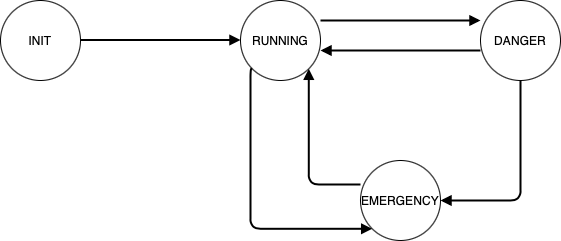

The diagram above was exported from draw.io. Its source (the exported page's mxGraphModel, read from the mxfile embedded in the PNG):
<mxGraphModel dx="946" dy="648" grid="1" gridSize="10" guides="1" tooltips="1" connect="1" arrows="1" fold="1" page="1" pageScale="1" pageWidth="1169" pageHeight="827" background="#ffffff" math="0" shadow="0">
  <root>
    <mxCell id="0" />
    <mxCell id="1" parent="0" />
    <mxCell id="OQUiqP25pDXN-5K6docL-1" value="INIT" style="ellipse;whiteSpace=wrap;html=1;aspect=fixed;" vertex="1" parent="1">
      <mxGeometry x="304" y="293" width="80" height="80" as="geometry" />
    </mxCell>
    <mxCell id="OQUiqP25pDXN-5K6docL-2" value="RUNNING" style="ellipse;whiteSpace=wrap;html=1;aspect=fixed;" vertex="1" parent="1">
      <mxGeometry x="544" y="293" width="80" height="80" as="geometry" />
    </mxCell>
    <mxCell id="OQUiqP25pDXN-5K6docL-3" value="DANGER" style="ellipse;whiteSpace=wrap;html=1;aspect=fixed;" vertex="1" parent="1">
      <mxGeometry x="784" y="293" width="80" height="80" as="geometry" />
    </mxCell>
    <mxCell id="OQUiqP25pDXN-5K6docL-4" value="EMERGENCY" style="ellipse;whiteSpace=wrap;html=1;aspect=fixed;" vertex="1" parent="1">
      <mxGeometry x="664" y="453" width="80" height="80" as="geometry" />
    </mxCell>
    <mxCell id="OQUiqP25pDXN-5K6docL-7" value="name" style="endArrow=block;endFill=1;edgeStyle=orthogonalEdgeStyle;align=left;verticalAlign=top;rounded=1;fontColor=none;labelBackgroundColor=default;html=1;noLabel=1;strokeWidth=2;" edge="1" parent="1">
      <mxGeometry x="-1" relative="1" as="geometry">
        <mxPoint x="624" y="313" as="sourcePoint" />
        <mxPoint x="784" y="313" as="targetPoint" />
      </mxGeometry>
    </mxCell>
    <mxCell id="OQUiqP25pDXN-5K6docL-10" value="name" style="endArrow=block;endFill=1;edgeStyle=orthogonalEdgeStyle;align=left;verticalAlign=top;rounded=1;fontColor=none;labelBackgroundColor=default;html=1;noLabel=1;strokeWidth=2;" edge="1" parent="1">
      <mxGeometry x="-1" relative="1" as="geometry">
        <mxPoint x="384" y="332.5" as="sourcePoint" />
        <mxPoint x="544" y="332.5" as="targetPoint" />
      </mxGeometry>
    </mxCell>
    <mxCell id="OQUiqP25pDXN-5K6docL-12" value="name" style="endArrow=block;endFill=1;edgeStyle=orthogonalEdgeStyle;align=left;verticalAlign=top;rounded=1;fontColor=none;labelBackgroundColor=default;html=1;noLabel=1;entryX=0;entryY=1;entryDx=0;entryDy=0;exitX=0;exitY=1;exitDx=0;exitDy=0;strokeWidth=2;" edge="1" parent="1" source="OQUiqP25pDXN-5K6docL-2" target="OQUiqP25pDXN-5K6docL-4">
      <mxGeometry x="-1" relative="1" as="geometry">
        <mxPoint x="584" y="373" as="sourcePoint" />
        <mxPoint x="744" y="373" as="targetPoint" />
        <Array as="points">
          <mxPoint x="554" y="361" />
          <mxPoint x="554" y="521" />
        </Array>
      </mxGeometry>
    </mxCell>
    <mxCell id="OQUiqP25pDXN-5K6docL-14" value="name" style="endArrow=block;endFill=1;edgeStyle=orthogonalEdgeStyle;align=left;verticalAlign=top;rounded=1;fontColor=none;labelBackgroundColor=default;html=1;noLabel=1;exitX=0.5;exitY=1;exitDx=0;exitDy=0;entryX=1;entryY=0.5;entryDx=0;entryDy=0;strokeWidth=2;" edge="1" parent="1" source="OQUiqP25pDXN-5K6docL-3" target="OQUiqP25pDXN-5K6docL-4">
      <mxGeometry x="-1" relative="1" as="geometry">
        <mxPoint x="654" y="343" as="sourcePoint" />
        <mxPoint x="814" y="343" as="targetPoint" />
      </mxGeometry>
    </mxCell>
    <mxCell id="OQUiqP25pDXN-5K6docL-16" value="name" style="endArrow=block;endFill=1;edgeStyle=orthogonalEdgeStyle;align=left;verticalAlign=top;rounded=1;fontColor=none;labelBackgroundColor=default;html=1;noLabel=1;exitX=0;exitY=0.3;exitDx=0;exitDy=0;exitPerimeter=0;entryX=1;entryY=1;entryDx=0;entryDy=0;strokeWidth=2;" edge="1" parent="1" source="OQUiqP25pDXN-5K6docL-4" target="OQUiqP25pDXN-5K6docL-2">
      <mxGeometry x="-1" relative="1" as="geometry">
        <mxPoint x="664" y="353" as="sourcePoint" />
        <mxPoint x="824" y="353" as="targetPoint" />
      </mxGeometry>
    </mxCell>
    <mxCell id="OQUiqP25pDXN-5K6docL-18" value="name" style="endArrow=block;endFill=1;edgeStyle=orthogonalEdgeStyle;align=left;verticalAlign=top;rounded=1;fontColor=none;labelBackgroundColor=default;html=1;noLabel=1;strokeWidth=2;" edge="1" parent="1">
      <mxGeometry x="-1" relative="1" as="geometry">
        <mxPoint x="784" y="343" as="sourcePoint" />
        <mxPoint x="624" y="343" as="targetPoint" />
      </mxGeometry>
    </mxCell>
  </root>
</mxGraphModel>